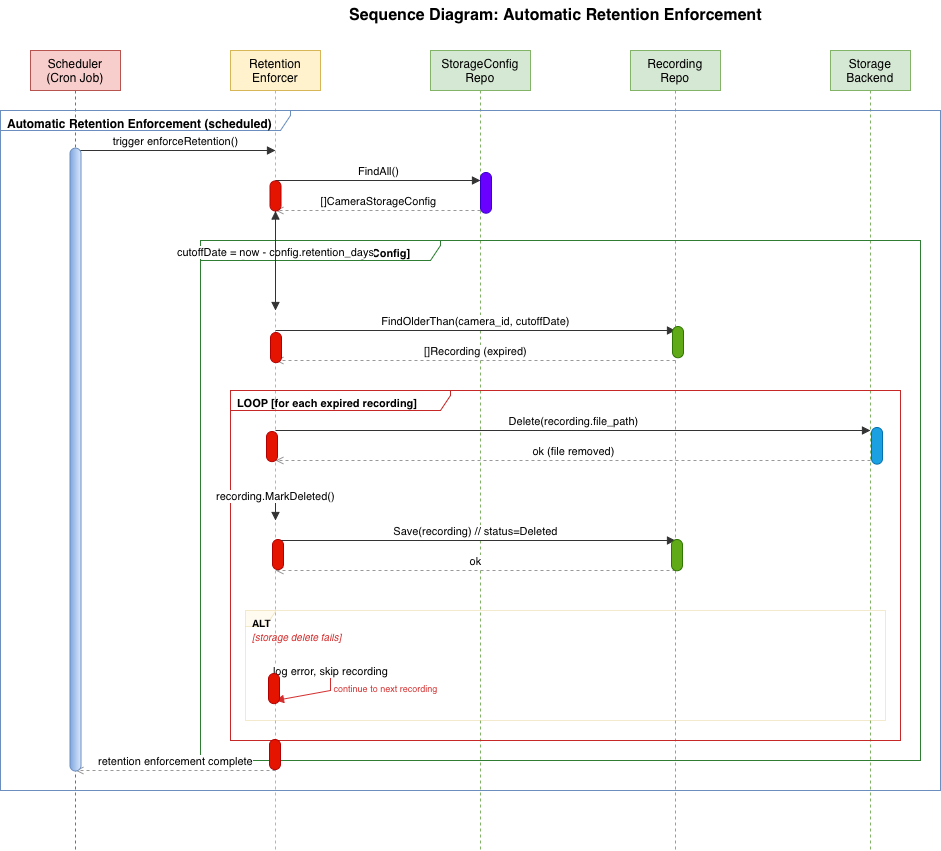

The diagram above was exported from draw.io. Its source (the exported page's mxGraphModel, read from the mxfile embedded in the PNG):
<mxGraphModel dx="1273" dy="864" grid="1" gridSize="10" guides="1" tooltips="1" connect="1" arrows="1" fold="1" page="1" pageScale="1" pageWidth="827" pageHeight="1169" math="0" shadow="0">
  <root>
    <mxCell id="0" />
    <mxCell id="1" parent="0" />
    <mxCell id="3YXMUmmSKIMI-sVOAp_8-1" parent="1" style="text;html=1;align=center;verticalAlign=middle;resizable=0;points=[];autosize=1;strokeColor=none;fillColor=none;fontSize=16;fontStyle=1;" value="Sequence Diagram: Automatic Retention Enforcement" vertex="1">
      <mxGeometry height="30" width="430" x="370" y="10" as="geometry" />
    </mxCell>
    <mxCell id="3YXMUmmSKIMI-sVOAp_8-2" parent="1" style="shape=umlLifeline;perimeter=lifelinePerimeter;whiteSpace=wrap;html=1;container=0;collapsible=0;recursiveResize=0;outlineConnect=0;fillColor=#f8cecc;strokeColor=#b85450;size=40;" value="Scheduler&#10;(Cron Job)" vertex="1">
      <mxGeometry height="800" width="90" x="60" y="60" as="geometry" />
    </mxCell>
    <mxCell id="3YXMUmmSKIMI-sVOAp_8-3" parent="1" style="shape=umlLifeline;perimeter=lifelinePerimeter;whiteSpace=wrap;html=1;container=0;collapsible=0;recursiveResize=0;outlineConnect=0;fillColor=#fff2cc;strokeColor=#d6b656;size=40;" value="Retention&#10;Enforcer" vertex="1">
      <mxGeometry height="800" width="90" x="260" y="60" as="geometry" />
    </mxCell>
    <mxCell id="3YXMUmmSKIMI-sVOAp_8-4" parent="1" style="shape=umlLifeline;perimeter=lifelinePerimeter;whiteSpace=wrap;html=1;container=0;collapsible=0;recursiveResize=0;outlineConnect=0;fillColor=#d5e8d4;strokeColor=#82b366;size=40;" value="StorageConfig&#10;Repo" vertex="1">
      <mxGeometry height="800" width="100" x="460" y="60" as="geometry" />
    </mxCell>
    <mxCell id="3YXMUmmSKIMI-sVOAp_8-5" parent="1" style="shape=umlLifeline;perimeter=lifelinePerimeter;whiteSpace=wrap;html=1;container=0;collapsible=0;recursiveResize=0;outlineConnect=0;fillColor=#d5e8d4;strokeColor=#82b366;size=40;" value="Recording&#10;Repo" vertex="1">
      <mxGeometry height="800" width="90" x="660" y="60" as="geometry" />
    </mxCell>
    <mxCell id="3YXMUmmSKIMI-sVOAp_8-6" parent="1" style="shape=umlLifeline;perimeter=lifelinePerimeter;whiteSpace=wrap;html=1;container=0;collapsible=0;recursiveResize=0;outlineConnect=0;fillColor=#d5e8d4;strokeColor=#82b366;size=40;" value="Storage&#10;Backend" vertex="1">
      <mxGeometry height="800" width="80" x="860" y="60" as="geometry" />
    </mxCell>
    <mxCell id="3YXMUmmSKIMI-sVOAp_8-7" parent="1" style="shape=umlFrame;whiteSpace=wrap;html=1;width=290;height=20;boundedLbl=1;verticalAlign=top;align=left;spacingLeft=5;fillColor=none;strokeColor=#6c8ebf;fontSize=12;fontStyle=1;" value="Automatic Retention Enforcement (scheduled)" vertex="1">
      <mxGeometry height="680" width="940" x="30" y="120" as="geometry" />
    </mxCell>
    <mxCell id="3YXMUmmSKIMI-sVOAp_8-8" edge="1" parent="1" style="html=1;verticalAlign=bottom;endArrow=block;rounded=0;strokeColor=#333333;" value="trigger enforceRetention()">
      <mxGeometry relative="1" as="geometry">
        <mxPoint x="105" y="160" as="sourcePoint" />
        <mxPoint x="305" y="160" as="targetPoint" />
      </mxGeometry>
    </mxCell>
    <mxCell id="3YXMUmmSKIMI-sVOAp_8-9" edge="1" parent="1" style="html=1;verticalAlign=bottom;endArrow=block;rounded=0;strokeColor=#333333;" value="FindAll()">
      <mxGeometry relative="1" as="geometry">
        <mxPoint x="305" y="190" as="sourcePoint" />
        <mxPoint x="510" y="190" as="targetPoint" />
      </mxGeometry>
    </mxCell>
    <mxCell id="3YXMUmmSKIMI-sVOAp_8-10" edge="1" parent="1" style="html=1;verticalAlign=bottom;endArrow=open;dashed=1;rounded=0;strokeColor=#999999;" value="[]CameraStorageConfig">
      <mxGeometry relative="1" as="geometry">
        <mxPoint x="510" y="220" as="sourcePoint" />
        <mxPoint x="305" y="220" as="targetPoint" />
      </mxGeometry>
    </mxCell>
    <mxCell id="3YXMUmmSKIMI-sVOAp_8-11" parent="1" style="shape=umlFrame;whiteSpace=wrap;html=1;width=240;height=20;boundedLbl=1;verticalAlign=top;align=left;spacingLeft=5;fillColor=none;strokeColor=#2e7d32;fontSize=11;fontStyle=1;" value="LOOP [for each CameraStorageConfig]" vertex="1">
      <mxGeometry height="520" width="720" x="230" y="250" as="geometry" />
    </mxCell>
    <mxCell id="3YXMUmmSKIMI-sVOAp_8-12" edge="1" parent="1" source="3YXMUmmSKIMI-sVOAp_8-27" style="html=1;verticalAlign=bottom;endArrow=block;rounded=0;strokeColor=#333333;" value="cutoffDate = now - config.retention_days">
      <mxGeometry relative="1" as="geometry">
        <mxPoint x="305" y="290" as="sourcePoint" />
        <mxPoint x="305" y="320" as="targetPoint">
          <mxPoint x="340" y="290" as="sourcePoint" />
          <mxPoint x="340" y="320" as="targetPoint" />
        </mxPoint>
      </mxGeometry>
    </mxCell>
    <mxCell id="3YXMUmmSKIMI-sVOAp_8-13" edge="1" parent="1" style="html=1;verticalAlign=bottom;endArrow=block;rounded=0;strokeColor=#333333;" value="FindOlderThan(camera_id, cutoffDate)">
      <mxGeometry relative="1" as="geometry">
        <mxPoint x="305" y="340" as="sourcePoint" />
        <mxPoint x="705" y="340" as="targetPoint" />
      </mxGeometry>
    </mxCell>
    <mxCell id="3YXMUmmSKIMI-sVOAp_8-14" edge="1" parent="1" style="html=1;verticalAlign=bottom;endArrow=open;dashed=1;rounded=0;strokeColor=#999999;" value="[]Recording (expired)">
      <mxGeometry relative="1" as="geometry">
        <mxPoint x="705" y="370" as="sourcePoint" />
        <mxPoint x="305" y="370" as="targetPoint" />
      </mxGeometry>
    </mxCell>
    <mxCell id="3YXMUmmSKIMI-sVOAp_8-15" parent="1" style="shape=umlFrame;whiteSpace=wrap;html=1;width=220;height=20;boundedLbl=1;verticalAlign=top;align=left;spacingLeft=5;fillColor=none;strokeColor=#c62828;fontSize=11;fontStyle=1;" value="LOOP [for each expired recording]" vertex="1">
      <mxGeometry height="350" width="670" x="260" y="400" as="geometry" />
    </mxCell>
    <mxCell id="3YXMUmmSKIMI-sVOAp_8-16" edge="1" parent="1" style="html=1;verticalAlign=bottom;endArrow=block;rounded=0;strokeColor=#333333;" value="Delete(recording.file_path)">
      <mxGeometry relative="1" as="geometry">
        <mxPoint x="305" y="440" as="sourcePoint" />
        <mxPoint x="900" y="440" as="targetPoint" />
      </mxGeometry>
    </mxCell>
    <mxCell id="3YXMUmmSKIMI-sVOAp_8-17" edge="1" parent="1" style="html=1;verticalAlign=bottom;endArrow=open;dashed=1;rounded=0;strokeColor=#999999;" value="ok (file removed)">
      <mxGeometry relative="1" as="geometry">
        <mxPoint x="900" y="470" as="sourcePoint" />
        <mxPoint x="305" y="470" as="targetPoint" />
      </mxGeometry>
    </mxCell>
    <mxCell id="3YXMUmmSKIMI-sVOAp_8-18" edge="1" parent="1" style="html=1;verticalAlign=bottom;endArrow=block;rounded=0;strokeColor=#333333;" value="recording.MarkDeleted()">
      <mxGeometry relative="1" as="geometry">
        <mxPoint x="305" y="500" as="sourcePoint" />
        <mxPoint x="305" y="530" as="targetPoint">
          <mxPoint x="340" y="500" as="sourcePoint" />
          <mxPoint x="340" y="530" as="targetPoint" />
        </mxPoint>
      </mxGeometry>
    </mxCell>
    <mxCell id="3YXMUmmSKIMI-sVOAp_8-19" edge="1" parent="1" style="html=1;verticalAlign=bottom;endArrow=block;rounded=0;strokeColor=#333333;" value="Save(recording) // status=Deleted">
      <mxGeometry relative="1" as="geometry">
        <mxPoint x="305" y="550" as="sourcePoint" />
        <mxPoint x="705" y="550" as="targetPoint" />
      </mxGeometry>
    </mxCell>
    <mxCell id="3YXMUmmSKIMI-sVOAp_8-20" edge="1" parent="1" style="html=1;verticalAlign=bottom;endArrow=open;dashed=1;rounded=0;strokeColor=#999999;" value="ok">
      <mxGeometry relative="1" as="geometry">
        <mxPoint x="705" y="580" as="sourcePoint" />
        <mxPoint x="305" y="580" as="targetPoint" />
      </mxGeometry>
    </mxCell>
    <mxCell id="3YXMUmmSKIMI-sVOAp_8-21" parent="1" style="shape=umlFrame;whiteSpace=wrap;html=1;width=30;height=16;boundedLbl=1;verticalAlign=top;align=left;spacingLeft=5;fillColor=#fff2cc;strokeColor=#d6b656;opacity=30;fontSize=10;fontStyle=1;" value="ALT" vertex="1">
      <mxGeometry height="110" width="640" x="275" y="620" as="geometry" />
    </mxCell>
    <mxCell id="3YXMUmmSKIMI-sVOAp_8-22" parent="1" style="text;html=1;align=left;verticalAlign=middle;resizable=0;points=[];autosize=1;strokeColor=none;fillColor=none;fontSize=10;fontStyle=2;fontColor=#d32f2f;" value="[storage delete fails]" vertex="1">
      <mxGeometry height="20" width="120" x="280" y="636" as="geometry" />
    </mxCell>
    <mxCell id="3YXMUmmSKIMI-sVOAp_8-23" edge="1" parent="1" style="html=1;verticalAlign=bottom;endArrow=block;rounded=0;strokeColor=#d32f2f;" value="log error, skip recording">
      <mxGeometry relative="1" as="geometry">
        <Array as="points">
          <mxPoint x="360" y="680" />
          <mxPoint x="360" y="700" />
        </Array>
        <mxPoint x="305" y="680" as="sourcePoint" />
        <mxPoint x="305" y="710" as="targetPoint" />
      </mxGeometry>
    </mxCell>
    <mxCell id="3YXMUmmSKIMI-sVOAp_8-24" parent="1" style="text;html=1;align=center;verticalAlign=middle;resizable=0;points=[];autosize=1;strokeColor=none;fillColor=none;fontSize=9;fontColor=#d32f2f;" value="continue to next recording" vertex="1">
      <mxGeometry height="20" width="140" x="345" y="688" as="geometry" />
    </mxCell>
    <mxCell id="3YXMUmmSKIMI-sVOAp_8-25" edge="1" parent="1" style="html=1;verticalAlign=bottom;endArrow=open;dashed=1;rounded=0;strokeColor=#999999;" value="retention enforcement complete">
      <mxGeometry relative="1" as="geometry">
        <mxPoint x="305" y="780" as="sourcePoint" />
        <mxPoint x="105" y="780" as="targetPoint" />
      </mxGeometry>
    </mxCell>
    <mxCell id="3YXMUmmSKIMI-sVOAp_8-26" parent="1" style="rounded=1;whiteSpace=wrap;html=1;rotation=90;arcSize=50;fillColor=#dae8fc;strokeColor=light-dark(#6C8EBF,#A39B34);gradientColor=light-dark(#7EA6E0,#FFFF66);" value="" vertex="1">
      <mxGeometry height="11" width="622.88" x="-206.44" y="463.56" as="geometry" />
    </mxCell>
    <mxCell id="3YXMUmmSKIMI-sVOAp_8-28" edge="1" parent="1" style="html=1;verticalAlign=bottom;endArrow=block;rounded=0;strokeColor=#333333;" target="3YXMUmmSKIMI-sVOAp_8-27" value="">
      <mxGeometry relative="1" as="geometry">
        <mxPoint x="305" y="290" as="sourcePoint" />
        <mxPoint x="305" y="320" as="targetPoint">
          <mxPoint x="340" y="290" as="sourcePoint" />
          <mxPoint x="340" y="320" as="targetPoint" />
        </mxPoint>
      </mxGeometry>
    </mxCell>
    <mxCell id="3YXMUmmSKIMI-sVOAp_8-27" parent="1" style="rounded=1;whiteSpace=wrap;html=1;rotation=90;arcSize=50;fillColor=#e51400;fontColor=#ffffff;strokeColor=#B20000;" value="" vertex="1">
      <mxGeometry height="11" width="30.13" x="289.94" y="199.94" as="geometry" />
    </mxCell>
    <mxCell id="3YXMUmmSKIMI-sVOAp_8-29" parent="1" style="rounded=1;whiteSpace=wrap;html=1;rotation=90;arcSize=50;fillColor=#e51400;fontColor=#ffffff;strokeColor=#B20000;" value="" vertex="1">
      <mxGeometry height="11" width="30.13" x="290.435" y="351.565" as="geometry" />
    </mxCell>
    <mxCell id="3YXMUmmSKIMI-sVOAp_8-30" parent="1" style="rounded=1;whiteSpace=wrap;html=1;rotation=90;arcSize=50;fillColor=#e51400;fontColor=#ffffff;strokeColor=#B20000;" value="" vertex="1">
      <mxGeometry height="11" width="30.13" x="286.435" y="450.565" as="geometry" />
    </mxCell>
    <mxCell id="3YXMUmmSKIMI-sVOAp_8-31" parent="1" style="rounded=1;whiteSpace=wrap;html=1;rotation=90;arcSize=50;fillColor=#e51400;fontColor=#ffffff;strokeColor=#B20000;" value="" vertex="1">
      <mxGeometry height="11" width="30.13" x="292.435" y="558.565" as="geometry" />
    </mxCell>
    <mxCell id="3YXMUmmSKIMI-sVOAp_8-32" parent="1" style="rounded=1;whiteSpace=wrap;html=1;rotation=90;arcSize=50;fillColor=#e51400;fontColor=#ffffff;strokeColor=#B20000;" value="" vertex="1">
      <mxGeometry height="11" width="30.13" x="289.435" y="758.565" as="geometry" />
    </mxCell>
    <mxCell id="3YXMUmmSKIMI-sVOAp_8-33" parent="1" style="rounded=1;whiteSpace=wrap;html=1;rotation=90;arcSize=50;fillColor=#e51400;fontColor=#ffffff;strokeColor=#B20000;" value="" vertex="1">
      <mxGeometry height="11" width="30.13" x="288.435" y="692.565" as="geometry" />
    </mxCell>
    <mxCell id="3YXMUmmSKIMI-sVOAp_8-34" parent="1" style="rounded=1;whiteSpace=wrap;html=1;rotation=90;arcSize=50;fillColor=#6a00ff;fontColor=#ffffff;strokeColor=#3700CC;" value="" vertex="1">
      <mxGeometry height="11" width="40.69" x="495.15500000000003" y="196.8449999999999" as="geometry" />
    </mxCell>
    <mxCell id="3YXMUmmSKIMI-sVOAp_8-36" parent="1" style="rounded=1;whiteSpace=wrap;html=1;rotation=90;arcSize=50;fillColor=#60a917;fontColor=#ffffff;strokeColor=#2D7600;" value="" vertex="1">
      <mxGeometry height="11" width="31.26" x="691.87" y="346.13" as="geometry" />
    </mxCell>
    <mxCell id="3YXMUmmSKIMI-sVOAp_8-37" parent="1" style="rounded=1;whiteSpace=wrap;html=1;rotation=90;arcSize=50;fillColor=#60a917;fontColor=#ffffff;strokeColor=#2D7600;" value="" vertex="1">
      <mxGeometry height="11" width="31.26" x="690.87" y="559.13" as="geometry" />
    </mxCell>
    <mxCell id="3YXMUmmSKIMI-sVOAp_8-38" parent="1" style="rounded=1;whiteSpace=wrap;html=1;rotation=90;arcSize=50;fillColor=#1ba1e2;fontColor=#ffffff;strokeColor=#006EAF;" value="" vertex="1">
      <mxGeometry height="11" width="36.63" x="888.185" y="449.81500000000005" as="geometry" />
    </mxCell>
  </root>
</mxGraphModel>